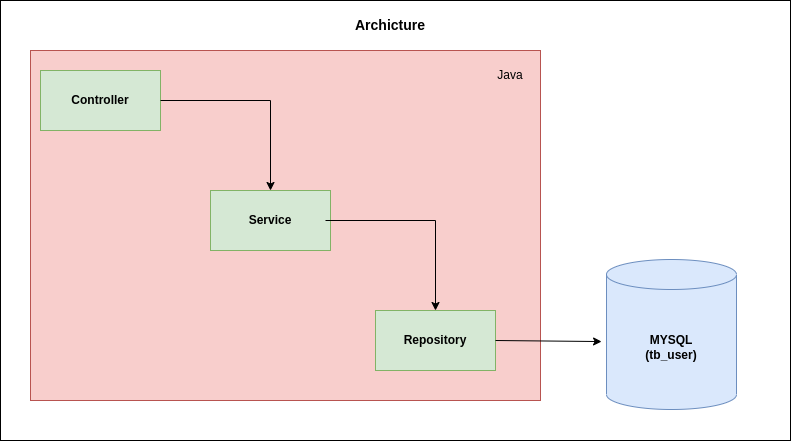

The diagram above was exported from draw.io. Its source (the exported page's mxGraphModel, read from the mxfile embedded in the PNG):
<mxGraphModel dx="2284" dy="776" grid="1" gridSize="10" guides="1" tooltips="1" connect="1" arrows="1" fold="1" page="1" pageScale="1" pageWidth="850" pageHeight="1100" math="0" shadow="0">
  <root>
    <mxCell id="0" />
    <mxCell id="1" parent="0" />
    <mxCell id="Fd1zz35KS56ou-uOCtiG-10" value="" style="rounded=0;whiteSpace=wrap;html=1;" vertex="1" parent="1">
      <mxGeometry x="-10" y="120" width="790" height="440" as="geometry" />
    </mxCell>
    <mxCell id="Fd1zz35KS56ou-uOCtiG-1" value="" style="rounded=0;whiteSpace=wrap;html=1;fillColor=#f8cecc;strokeColor=#b85450;" vertex="1" parent="1">
      <mxGeometry x="20" y="170" width="510" height="350" as="geometry" />
    </mxCell>
    <mxCell id="Fd1zz35KS56ou-uOCtiG-2" value="Controller" style="rounded=0;whiteSpace=wrap;html=1;fillColor=#d5e8d4;strokeColor=#82b366;fontStyle=1" vertex="1" parent="1">
      <mxGeometry x="30" y="190" width="120" height="60" as="geometry" />
    </mxCell>
    <mxCell id="Fd1zz35KS56ou-uOCtiG-3" value="Service" style="rounded=0;whiteSpace=wrap;html=1;fillColor=#d5e8d4;strokeColor=#82b366;fontStyle=1" vertex="1" parent="1">
      <mxGeometry x="200" y="310" width="120" height="60" as="geometry" />
    </mxCell>
    <mxCell id="Fd1zz35KS56ou-uOCtiG-4" value="Repository" style="rounded=0;whiteSpace=wrap;html=1;fillColor=#d5e8d4;strokeColor=#82b366;fontStyle=1" vertex="1" parent="1">
      <mxGeometry x="365" y="430" width="120" height="60" as="geometry" />
    </mxCell>
    <mxCell id="Fd1zz35KS56ou-uOCtiG-5" value="" style="endArrow=classic;html=1;rounded=0;exitX=1;exitY=0.5;exitDx=0;exitDy=0;" edge="1" parent="1" source="Fd1zz35KS56ou-uOCtiG-2">
      <mxGeometry width="50" height="50" relative="1" as="geometry">
        <mxPoint x="210" y="360" as="sourcePoint" />
        <mxPoint x="260" y="310" as="targetPoint" />
        <Array as="points">
          <mxPoint x="260" y="220" />
        </Array>
      </mxGeometry>
    </mxCell>
    <mxCell id="Fd1zz35KS56ou-uOCtiG-6" value="" style="endArrow=classic;html=1;rounded=0;exitX=1;exitY=0.5;exitDx=0;exitDy=0;" edge="1" parent="1">
      <mxGeometry width="50" height="50" relative="1" as="geometry">
        <mxPoint x="315" y="340" as="sourcePoint" />
        <mxPoint x="425" y="430" as="targetPoint" />
        <Array as="points">
          <mxPoint x="425" y="340" />
        </Array>
      </mxGeometry>
    </mxCell>
    <mxCell id="Fd1zz35KS56ou-uOCtiG-7" value="MYSQL&lt;br&gt;(tb_user)" style="shape=cylinder3;whiteSpace=wrap;html=1;boundedLbl=1;backgroundOutline=1;size=15;fillColor=#dae8fc;strokeColor=#6c8ebf;fontStyle=1" vertex="1" parent="1">
      <mxGeometry x="596" y="379" width="130" height="150" as="geometry" />
    </mxCell>
    <mxCell id="Fd1zz35KS56ou-uOCtiG-8" value="" style="endArrow=classic;html=1;rounded=0;exitX=1;exitY=0.5;exitDx=0;exitDy=0;entryX=-0.038;entryY=0.547;entryDx=0;entryDy=0;entryPerimeter=0;" edge="1" parent="1" source="Fd1zz35KS56ou-uOCtiG-4" target="Fd1zz35KS56ou-uOCtiG-7">
      <mxGeometry width="50" height="50" relative="1" as="geometry">
        <mxPoint x="530" y="490" as="sourcePoint" />
        <mxPoint x="580" y="440" as="targetPoint" />
      </mxGeometry>
    </mxCell>
    <mxCell id="Fd1zz35KS56ou-uOCtiG-9" value="Java" style="text;html=1;strokeColor=none;fillColor=none;align=center;verticalAlign=middle;whiteSpace=wrap;rounded=0;" vertex="1" parent="1">
      <mxGeometry x="470" y="180" width="60" height="30" as="geometry" />
    </mxCell>
    <mxCell id="Fd1zz35KS56ou-uOCtiG-11" value="Archicture" style="text;html=1;strokeColor=none;fillColor=none;align=center;verticalAlign=middle;whiteSpace=wrap;rounded=0;fontStyle=1;fontSize=14;" vertex="1" parent="1">
      <mxGeometry x="350" y="130" width="60" height="30" as="geometry" />
    </mxCell>
  </root>
</mxGraphModel>